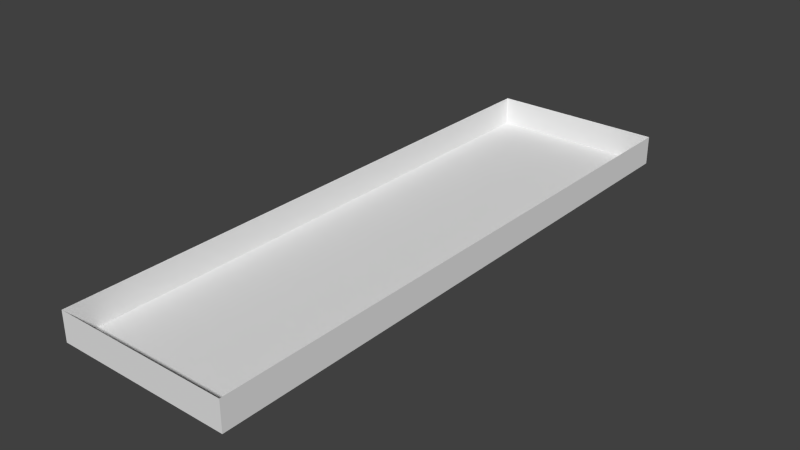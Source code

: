 # Source: Box_Topless.blend  (saved by Blender 2.76.0; exported with 4.5.12 LTS)
import bpy
from mathutils import Matrix  # noqa: F401  (used for matrix-valued properties, if any)

bpy.ops.wm.read_factory_settings(use_empty=True)
scene = bpy.context.scene
scene.name = 'Scene'

# ---- collections
col_collection_1 = bpy.data.collections.new('Collection 1'); scene.collection.children.link(col_collection_1)

# ---- world
world_world = bpy.data.worlds.new('World'); scene.world = world_world
world_world.color = (0.05088, 0.05088, 0.05088)
world_world.use_sun_shadow = False
world_world.sun_shadow_jitter_overblur = 0.0
world_world.cycles.sampling_method = 'MANUAL'
world_world.cycles.sample_map_resolution = 256

# ---- meshes
me_cube_001 = bpy.data.meshes.new('Cube.001')
me_cube_001.from_pydata([(-0.3, -1.0, -0.1), (-0.3, -1.0, 0.0), (-0.3, 1.0, -0.1), (-0.3, 1.0, 0.0), (0.3, -1.0, -0.1), (0.3, -1.0, 0.0), (0.3, 1.0, -0.1), (0.3, 1.0, 0.0), (-0.27, -0.97, -0.1), (-0.27, 0.97, -0.1), (0.27, -0.97, -0.1), (0.27, 0.97, -0.1)], [], [(1, 3, 2, 0), (3, 7, 6, 2), (7, 5, 4, 6), (5, 1, 0, 4), (4, 0, 8, 10), (6, 4, 10, 11), (0, 2, 9, 8), (2, 6, 11, 9)])
_uv = me_cube_001.uv_layers.new(name='UVMap')
_uv.uv.foreach_set('vector', [0.5, 2.0, 0.5, 0.0, 1.0, 0.0, 1.0, 2.0, 1.5, 0.0, 1.5, 0.6, 1.0, 0.6, 1.0, 0.0, 3.08e-06, 2.0, 0.0, 0.0, 0.5, 0.0, 0.5, 2.0, 2.0, 0.0, 2.0, 0.6, 1.5, 0.6, 1.5, 0.0, 1.5, 0.0, 1.5, 0.6, 1.5, 0.6, 1.5, 0.0, 0.5, 2.0, 0.5, 0.0, 0.5, 0.0, 0.5, 2.0, 1.0, 2.0, 1.0, 0.0, 1.0, 0.0, 1.0, 2.0, 1.0, 0.0, 1.0, 0.6, 1.0, 0.6, 1.0, 0.0])
me_cube_001.use_remesh_preserve_volume = False
me_cube_001.use_remesh_preserve_attributes = False
me_cube_001.use_mirror_vertex_groups = False
me_cube_001.update()
me_cube = bpy.data.meshes.new('Cube')
me_cube.from_pydata([(-0.27, -0.97, -0.1), (-0.27, 0.97, -0.1), (0.27, -0.97, -0.1), (0.27, 0.97, -0.1)], [], [(0, 1, 3, 2)])
_uv = me_cube.uv_layers.new(name='UVMap')
_uv.uv.foreach_set('vector', [5.0, 1.847e-06, 7.915e-07, 0.0, 0.0, 1.0, 5.0, 1.0])
me_cube.use_remesh_preserve_volume = False
me_cube.use_remesh_preserve_attributes = False
me_cube.use_mirror_vertex_groups = False
me_cube.update()

# ---- objects
ob_box_sides = bpy.data.objects.new('Box_Sides', me_cube_001)
ob_box_bottom = bpy.data.objects.new('Box_Bottom', me_cube)

# ---- transforms, parenting, visibility, modifiers, constraints
ob_box_sides.location = (0.0, 0.0, 0.0)
ob_box_sides.lineart.crease_threshold = 0.0
ob_box_bottom.location = (0.0, 0.0, 0.0)
ob_box_bottom.lineart.crease_threshold = 0.0

# ---- collection membership
col_collection_1.objects.link(ob_box_sides)
col_collection_1.objects.link(ob_box_bottom)

# ---- scene / render settings (as saved in the file)
scene.frame_start = 1; scene.frame_end = 250; scene.frame_set(1)
scene.render.engine = 'BLENDER_EEVEE_NEXT'
scene.render.resolution_percentage = 50
scene.render.dither_intensity = 0.0
scene.cycles.use_denoising = False
scene.cycles.samples = 10
scene.cycles.sampling_pattern = 'TABULATED_SOBOL'
scene.cycles.light_sampling_threshold = 0.0
scene.cycles.use_adaptive_sampling = False
scene.cycles.use_light_tree = False
scene.cycles.blur_glossy = 0.0
scene.cycles.pixel_filter_type = 'GAUSSIAN'
scene.cycles.sample_clamp_indirect = 0.0
scene.view_settings.view_transform = 'Standard'
bpy.context.view_layer.update()

# ---- added for rendering (the .blend has no active camera and no usable light): camera, sun
cam_auto = bpy.data.cameras.new('AutoCamera')
cam_auto.lens = 50.0
cam_auto.sensor_width = 36.0
cam_auto.clip_end = 1000.0
ob_auto_camera = bpy.data.objects.new('AutoCamera', cam_auto)
scene.collection.objects.link(ob_auto_camera)
ob_auto_camera.location = (1.93414, -2.32097, 1.49731)
ob_auto_camera.rotation_euler = (1.09748, -7.21219e-08, 0.694738)
scene.camera = ob_auto_camera
light_auto_sun = bpy.data.lights.new('AutoSun', 'SUN')
light_auto_sun.energy = 3.0
light_auto_sun.angle = 0.0523599
ob_auto_sun = bpy.data.objects.new('AutoSun', light_auto_sun)
scene.collection.objects.link(ob_auto_sun)
ob_auto_sun.rotation_euler = (0.872665, 0.174533, 0.523599)
bpy.context.view_layer.update()
